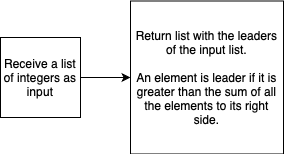

The diagram above was exported from draw.io. Its source (the exported page's mxGraphModel, read from the mxfile embedded in the PNG):
<mxGraphModel dx="1050" dy="627" grid="1" gridSize="10" guides="1" tooltips="1" connect="1" arrows="1" fold="1" page="1" pageScale="1" pageWidth="827" pageHeight="1169" background="#ffffff" math="0" shadow="0">
  <root>
    <mxCell id="0" />
    <mxCell id="1" parent="0" />
    <mxCell id="pkoyU2fwOPBfZemE1w7x-363" style="edgeStyle=orthogonalEdgeStyle;rounded=0;orthogonalLoop=1;jettySize=auto;html=1;exitX=1;exitY=0.5;exitDx=0;exitDy=0;entryX=0;entryY=0.5;entryDx=0;entryDy=0;" edge="1" parent="1" source="pkoyU2fwOPBfZemE1w7x-359" target="pkoyU2fwOPBfZemE1w7x-360">
      <mxGeometry relative="1" as="geometry" />
    </mxCell>
    <mxCell id="pkoyU2fwOPBfZemE1w7x-359" value="Receive a list of integers as input" style="whiteSpace=wrap;html=1;aspect=fixed;" vertex="1" parent="1">
      <mxGeometry x="190" y="190" width="80" height="80" as="geometry" />
    </mxCell>
    <mxCell id="pkoyU2fwOPBfZemE1w7x-360" value="Return list with the leaders of the input list.&lt;div&gt;&lt;br&gt;&lt;/div&gt;&lt;div&gt;An element is leader if it is greater than the sum of all the elements to its right side.&lt;/div&gt;" style="whiteSpace=wrap;html=1;aspect=fixed;fontSize=12;" vertex="1" parent="1">
      <mxGeometry x="320" y="153.5" width="153" height="153" as="geometry" />
    </mxCell>
  </root>
</mxGraphModel>